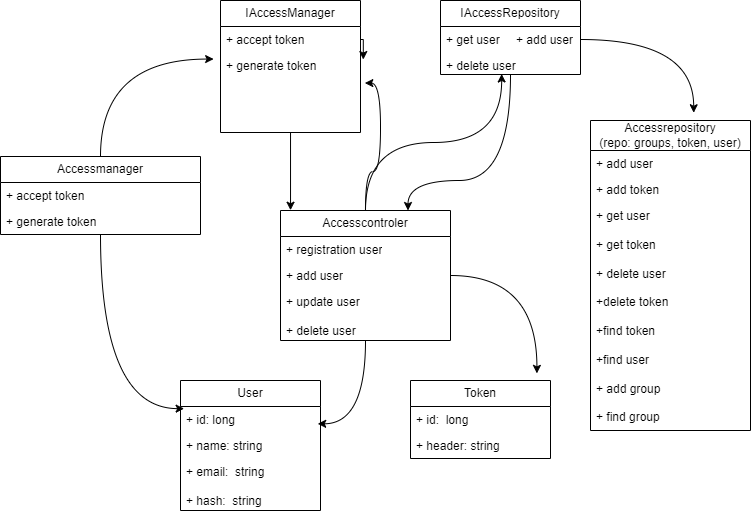

The diagram above was exported from draw.io. Its source (the exported page's mxGraphModel, read from the mxfile embedded in the PNG):
<mxGraphModel dx="1290" dy="573" grid="1" gridSize="10" guides="1" tooltips="1" connect="1" arrows="1" fold="1" page="1" pageScale="1" pageWidth="827" pageHeight="1169" math="0" shadow="0">
  <root>
    <mxCell id="0" />
    <mxCell id="1" parent="0" />
    <mxCell id="2cwhpfjq1McCob_hTJCw-38" style="edgeStyle=orthogonalEdgeStyle;rounded=0;orthogonalLoop=1;jettySize=auto;html=1;entryX=-0.049;entryY=0.082;entryDx=0;entryDy=0;entryPerimeter=0;curved=1;" edge="1" parent="1" source="2cwhpfjq1McCob_hTJCw-1" target="2cwhpfjq1McCob_hTJCw-12">
      <mxGeometry relative="1" as="geometry" />
    </mxCell>
    <mxCell id="2cwhpfjq1McCob_hTJCw-40" style="edgeStyle=orthogonalEdgeStyle;rounded=0;orthogonalLoop=1;jettySize=auto;html=1;entryX=0.026;entryY=0.082;entryDx=0;entryDy=0;entryPerimeter=0;curved=1;" edge="1" parent="1" source="2cwhpfjq1McCob_hTJCw-1" target="2cwhpfjq1McCob_hTJCw-23">
      <mxGeometry relative="1" as="geometry" />
    </mxCell>
    <mxCell id="2cwhpfjq1McCob_hTJCw-1" value="Accessmanager" style="swimlane;fontStyle=0;childLayout=stackLayout;horizontal=1;startSize=26;fillColor=none;horizontalStack=0;resizeParent=1;resizeParentMax=0;resizeLast=0;collapsible=1;marginBottom=0;whiteSpace=wrap;html=1;" vertex="1" parent="1">
      <mxGeometry x="40" y="196" width="200" height="78" as="geometry" />
    </mxCell>
    <mxCell id="2cwhpfjq1McCob_hTJCw-2" value="+ accept token" style="text;strokeColor=none;fillColor=none;align=left;verticalAlign=top;spacingLeft=4;spacingRight=4;overflow=hidden;rotatable=0;points=[[0,0.5],[1,0.5]];portConstraint=eastwest;whiteSpace=wrap;html=1;" vertex="1" parent="2cwhpfjq1McCob_hTJCw-1">
      <mxGeometry y="26" width="200" height="26" as="geometry" />
    </mxCell>
    <mxCell id="2cwhpfjq1McCob_hTJCw-3" value="+ generate token" style="text;strokeColor=none;fillColor=none;align=left;verticalAlign=top;spacingLeft=4;spacingRight=4;overflow=hidden;rotatable=0;points=[[0,0.5],[1,0.5]];portConstraint=eastwest;whiteSpace=wrap;html=1;" vertex="1" parent="2cwhpfjq1McCob_hTJCw-1">
      <mxGeometry y="52" width="200" height="26" as="geometry" />
    </mxCell>
    <mxCell id="2cwhpfjq1McCob_hTJCw-31" style="edgeStyle=orthogonalEdgeStyle;rounded=0;orthogonalLoop=1;jettySize=auto;html=1;entryX=0.437;entryY=0.977;entryDx=0;entryDy=0;entryPerimeter=0;curved=1;endArrow=classic;endFill=1;" edge="1" parent="1" source="2cwhpfjq1McCob_hTJCw-5" target="2cwhpfjq1McCob_hTJCw-17">
      <mxGeometry relative="1" as="geometry" />
    </mxCell>
    <mxCell id="2cwhpfjq1McCob_hTJCw-37" style="edgeStyle=orthogonalEdgeStyle;rounded=0;orthogonalLoop=1;jettySize=auto;html=1;entryX=1.031;entryY=0.382;entryDx=0;entryDy=0;entryPerimeter=0;curved=1;" edge="1" parent="1" source="2cwhpfjq1McCob_hTJCw-5" target="2cwhpfjq1McCob_hTJCw-12">
      <mxGeometry relative="1" as="geometry">
        <mxPoint x="350" y="140" as="targetPoint" />
      </mxGeometry>
    </mxCell>
    <mxCell id="2cwhpfjq1McCob_hTJCw-41" style="edgeStyle=orthogonalEdgeStyle;rounded=0;orthogonalLoop=1;jettySize=auto;html=1;entryX=0.98;entryY=-0.334;entryDx=0;entryDy=0;entryPerimeter=0;curved=1;" edge="1" parent="1" source="2cwhpfjq1McCob_hTJCw-5" target="2cwhpfjq1McCob_hTJCw-24">
      <mxGeometry relative="1" as="geometry" />
    </mxCell>
    <mxCell id="2cwhpfjq1McCob_hTJCw-5" value="Accesscontroler" style="swimlane;fontStyle=0;childLayout=stackLayout;horizontal=1;startSize=26;fillColor=none;horizontalStack=0;resizeParent=1;resizeParentMax=0;resizeLast=0;collapsible=1;marginBottom=0;whiteSpace=wrap;html=1;" vertex="1" parent="1">
      <mxGeometry x="320" y="250" width="170" height="130" as="geometry" />
    </mxCell>
    <mxCell id="2cwhpfjq1McCob_hTJCw-6" value="+ registration user" style="text;strokeColor=none;fillColor=none;align=left;verticalAlign=top;spacingLeft=4;spacingRight=4;overflow=hidden;rotatable=0;points=[[0,0.5],[1,0.5]];portConstraint=eastwest;whiteSpace=wrap;html=1;" vertex="1" parent="2cwhpfjq1McCob_hTJCw-5">
      <mxGeometry y="26" width="170" height="26" as="geometry" />
    </mxCell>
    <mxCell id="2cwhpfjq1McCob_hTJCw-7" value="+ add user" style="text;strokeColor=none;fillColor=none;align=left;verticalAlign=top;spacingLeft=4;spacingRight=4;overflow=hidden;rotatable=0;points=[[0,0.5],[1,0.5]];portConstraint=eastwest;whiteSpace=wrap;html=1;" vertex="1" parent="2cwhpfjq1McCob_hTJCw-5">
      <mxGeometry y="52" width="170" height="26" as="geometry" />
    </mxCell>
    <mxCell id="2cwhpfjq1McCob_hTJCw-8" value="+ update user&lt;br&gt;&lt;br&gt;+ delete user" style="text;strokeColor=none;fillColor=none;align=left;verticalAlign=top;spacingLeft=4;spacingRight=4;overflow=hidden;rotatable=0;points=[[0,0.5],[1,0.5]];portConstraint=eastwest;whiteSpace=wrap;html=1;" vertex="1" parent="2cwhpfjq1McCob_hTJCw-5">
      <mxGeometry y="78" width="170" height="52" as="geometry" />
    </mxCell>
    <mxCell id="2cwhpfjq1McCob_hTJCw-35" style="edgeStyle=orthogonalEdgeStyle;rounded=0;orthogonalLoop=1;jettySize=auto;html=1;entryX=0.059;entryY=-0.002;entryDx=0;entryDy=0;entryPerimeter=0;curved=1;" edge="1" parent="1" source="2cwhpfjq1McCob_hTJCw-10" target="2cwhpfjq1McCob_hTJCw-5">
      <mxGeometry relative="1" as="geometry" />
    </mxCell>
    <mxCell id="2cwhpfjq1McCob_hTJCw-10" value="IAccessManager" style="swimlane;fontStyle=0;childLayout=stackLayout;horizontal=1;startSize=26;fillColor=none;horizontalStack=0;resizeParent=1;resizeParentMax=0;resizeLast=0;collapsible=1;marginBottom=0;whiteSpace=wrap;html=1;" vertex="1" parent="1">
      <mxGeometry x="260" y="40" width="140" height="132" as="geometry" />
    </mxCell>
    <mxCell id="2cwhpfjq1McCob_hTJCw-36" style="edgeStyle=orthogonalEdgeStyle;rounded=0;orthogonalLoop=1;jettySize=auto;html=1;exitX=1;exitY=0.5;exitDx=0;exitDy=0;entryX=1.02;entryY=0.088;entryDx=0;entryDy=0;entryPerimeter=0;" edge="1" parent="2cwhpfjq1McCob_hTJCw-10" source="2cwhpfjq1McCob_hTJCw-11" target="2cwhpfjq1McCob_hTJCw-12">
      <mxGeometry relative="1" as="geometry" />
    </mxCell>
    <mxCell id="2cwhpfjq1McCob_hTJCw-11" value="+ accept token" style="text;strokeColor=none;fillColor=none;align=left;verticalAlign=top;spacingLeft=4;spacingRight=4;overflow=hidden;rotatable=0;points=[[0,0.5],[1,0.5]];portConstraint=eastwest;whiteSpace=wrap;html=1;" vertex="1" parent="2cwhpfjq1McCob_hTJCw-10">
      <mxGeometry y="26" width="140" height="26" as="geometry" />
    </mxCell>
    <mxCell id="2cwhpfjq1McCob_hTJCw-12" value="+ generate token" style="text;strokeColor=none;fillColor=none;align=left;verticalAlign=top;spacingLeft=4;spacingRight=4;overflow=hidden;rotatable=0;points=[[0,0.5],[1,0.5]];portConstraint=eastwest;whiteSpace=wrap;html=1;" vertex="1" parent="2cwhpfjq1McCob_hTJCw-10">
      <mxGeometry y="52" width="140" height="80" as="geometry" />
    </mxCell>
    <mxCell id="2cwhpfjq1McCob_hTJCw-32" style="edgeStyle=orthogonalEdgeStyle;rounded=0;orthogonalLoop=1;jettySize=auto;html=1;entryX=0.75;entryY=0;entryDx=0;entryDy=0;curved=1;" edge="1" parent="1" source="2cwhpfjq1McCob_hTJCw-14" target="2cwhpfjq1McCob_hTJCw-5">
      <mxGeometry relative="1" as="geometry">
        <Array as="points">
          <mxPoint x="550" y="220" />
          <mxPoint x="448" y="220" />
        </Array>
      </mxGeometry>
    </mxCell>
    <mxCell id="2cwhpfjq1McCob_hTJCw-14" value="IAccessRepository" style="swimlane;fontStyle=0;childLayout=stackLayout;horizontal=1;startSize=26;fillColor=none;horizontalStack=0;resizeParent=1;resizeParentMax=0;resizeLast=0;collapsible=1;marginBottom=0;whiteSpace=wrap;html=1;" vertex="1" parent="1">
      <mxGeometry x="480" y="40" width="140" height="74" as="geometry" />
    </mxCell>
    <mxCell id="2cwhpfjq1McCob_hTJCw-16" value="+ get user" style="text;strokeColor=none;fillColor=none;align=left;verticalAlign=top;spacingLeft=4;spacingRight=4;overflow=hidden;rotatable=0;points=[[0,0.5],[1,0.5]];portConstraint=eastwest;whiteSpace=wrap;html=1;" vertex="1" parent="2cwhpfjq1McCob_hTJCw-14">
      <mxGeometry y="26" width="140" height="26" as="geometry" />
    </mxCell>
    <mxCell id="2cwhpfjq1McCob_hTJCw-17" value="+ delete user" style="text;strokeColor=none;fillColor=none;align=left;verticalAlign=top;spacingLeft=4;spacingRight=4;overflow=hidden;rotatable=0;points=[[0,0.5],[1,0.5]];portConstraint=eastwest;whiteSpace=wrap;html=1;" vertex="1" parent="2cwhpfjq1McCob_hTJCw-14">
      <mxGeometry y="52" width="140" height="22" as="geometry" />
    </mxCell>
    <mxCell id="2cwhpfjq1McCob_hTJCw-18" value="Accessrepository&lt;br&gt;(repo: groups, token, user)" style="swimlane;fontStyle=0;childLayout=stackLayout;horizontal=1;startSize=30;fillColor=none;horizontalStack=0;resizeParent=1;resizeParentMax=0;resizeLast=0;collapsible=1;marginBottom=0;whiteSpace=wrap;html=1;" vertex="1" parent="1">
      <mxGeometry x="630" y="160" width="160" height="310" as="geometry" />
    </mxCell>
    <mxCell id="2cwhpfjq1McCob_hTJCw-19" value="+ add user" style="text;strokeColor=none;fillColor=none;align=left;verticalAlign=top;spacingLeft=4;spacingRight=4;overflow=hidden;rotatable=0;points=[[0,0.5],[1,0.5]];portConstraint=eastwest;whiteSpace=wrap;html=1;" vertex="1" parent="2cwhpfjq1McCob_hTJCw-18">
      <mxGeometry y="30" width="160" height="26" as="geometry" />
    </mxCell>
    <mxCell id="2cwhpfjq1McCob_hTJCw-20" value="+ add token" style="text;strokeColor=none;fillColor=none;align=left;verticalAlign=top;spacingLeft=4;spacingRight=4;overflow=hidden;rotatable=0;points=[[0,0.5],[1,0.5]];portConstraint=eastwest;whiteSpace=wrap;html=1;" vertex="1" parent="2cwhpfjq1McCob_hTJCw-18">
      <mxGeometry y="56" width="160" height="26" as="geometry" />
    </mxCell>
    <mxCell id="2cwhpfjq1McCob_hTJCw-21" value="+ get user&lt;br&gt;&lt;br&gt;+ get token&lt;br&gt;&lt;br&gt;+ delete user&lt;br&gt;&lt;br&gt;+delete token&lt;br&gt;&lt;br&gt;+find token&lt;br&gt;&lt;br&gt;+find user&lt;br&gt;&lt;br&gt;+ add group&lt;br&gt;&lt;br&gt;+ find group" style="text;strokeColor=none;fillColor=none;align=left;verticalAlign=top;spacingLeft=4;spacingRight=4;overflow=hidden;rotatable=0;points=[[0,0.5],[1,0.5]];portConstraint=eastwest;whiteSpace=wrap;html=1;" vertex="1" parent="2cwhpfjq1McCob_hTJCw-18">
      <mxGeometry y="82" width="160" height="228" as="geometry" />
    </mxCell>
    <mxCell id="2cwhpfjq1McCob_hTJCw-22" value="User" style="swimlane;fontStyle=0;childLayout=stackLayout;horizontal=1;startSize=26;fillColor=none;horizontalStack=0;resizeParent=1;resizeParentMax=0;resizeLast=0;collapsible=1;marginBottom=0;whiteSpace=wrap;html=1;" vertex="1" parent="1">
      <mxGeometry x="220" y="420" width="140" height="130" as="geometry" />
    </mxCell>
    <mxCell id="2cwhpfjq1McCob_hTJCw-23" value="+ id: long" style="text;strokeColor=none;fillColor=none;align=left;verticalAlign=top;spacingLeft=4;spacingRight=4;overflow=hidden;rotatable=0;points=[[0,0.5],[1,0.5]];portConstraint=eastwest;whiteSpace=wrap;html=1;" vertex="1" parent="2cwhpfjq1McCob_hTJCw-22">
      <mxGeometry y="26" width="140" height="26" as="geometry" />
    </mxCell>
    <mxCell id="2cwhpfjq1McCob_hTJCw-24" value="+ name: string" style="text;strokeColor=none;fillColor=none;align=left;verticalAlign=top;spacingLeft=4;spacingRight=4;overflow=hidden;rotatable=0;points=[[0,0.5],[1,0.5]];portConstraint=eastwest;whiteSpace=wrap;html=1;" vertex="1" parent="2cwhpfjq1McCob_hTJCw-22">
      <mxGeometry y="52" width="140" height="26" as="geometry" />
    </mxCell>
    <mxCell id="2cwhpfjq1McCob_hTJCw-25" value="+ email:&amp;nbsp; string&lt;br&gt;&lt;br&gt;+ hash:&amp;nbsp; string" style="text;strokeColor=none;fillColor=none;align=left;verticalAlign=top;spacingLeft=4;spacingRight=4;overflow=hidden;rotatable=0;points=[[0,0.5],[1,0.5]];portConstraint=eastwest;whiteSpace=wrap;html=1;" vertex="1" parent="2cwhpfjq1McCob_hTJCw-22">
      <mxGeometry y="78" width="140" height="52" as="geometry" />
    </mxCell>
    <mxCell id="2cwhpfjq1McCob_hTJCw-26" value="Token" style="swimlane;fontStyle=0;childLayout=stackLayout;horizontal=1;startSize=26;fillColor=none;horizontalStack=0;resizeParent=1;resizeParentMax=0;resizeLast=0;collapsible=1;marginBottom=0;whiteSpace=wrap;html=1;" vertex="1" parent="1">
      <mxGeometry x="450" y="420" width="140" height="78" as="geometry" />
    </mxCell>
    <mxCell id="2cwhpfjq1McCob_hTJCw-27" value="+ id:&amp;nbsp; long" style="text;strokeColor=none;fillColor=none;align=left;verticalAlign=top;spacingLeft=4;spacingRight=4;overflow=hidden;rotatable=0;points=[[0,0.5],[1,0.5]];portConstraint=eastwest;whiteSpace=wrap;html=1;" vertex="1" parent="2cwhpfjq1McCob_hTJCw-26">
      <mxGeometry y="26" width="140" height="26" as="geometry" />
    </mxCell>
    <mxCell id="2cwhpfjq1McCob_hTJCw-28" value="+ header: string" style="text;strokeColor=none;fillColor=none;align=left;verticalAlign=top;spacingLeft=4;spacingRight=4;overflow=hidden;rotatable=0;points=[[0,0.5],[1,0.5]];portConstraint=eastwest;whiteSpace=wrap;html=1;" vertex="1" parent="2cwhpfjq1McCob_hTJCw-26">
      <mxGeometry y="52" width="140" height="26" as="geometry" />
    </mxCell>
    <mxCell id="2cwhpfjq1McCob_hTJCw-39" style="edgeStyle=orthogonalEdgeStyle;rounded=0;orthogonalLoop=1;jettySize=auto;html=1;entryX=0.645;entryY=-0.025;entryDx=0;entryDy=0;entryPerimeter=0;curved=1;" edge="1" parent="1" source="2cwhpfjq1McCob_hTJCw-15" target="2cwhpfjq1McCob_hTJCw-18">
      <mxGeometry relative="1" as="geometry" />
    </mxCell>
    <mxCell id="2cwhpfjq1McCob_hTJCw-15" value="+ add user" style="text;strokeColor=none;fillColor=none;align=left;verticalAlign=top;spacingLeft=4;spacingRight=4;overflow=hidden;rotatable=0;points=[[0,0.5],[1,0.5]];portConstraint=eastwest;whiteSpace=wrap;html=1;" vertex="1" parent="1">
      <mxGeometry x="550" y="66" width="70" height="26" as="geometry" />
    </mxCell>
    <mxCell id="2cwhpfjq1McCob_hTJCw-42" style="edgeStyle=orthogonalEdgeStyle;rounded=0;orthogonalLoop=1;jettySize=auto;html=1;entryX=0.903;entryY=-0.091;entryDx=0;entryDy=0;entryPerimeter=0;curved=1;" edge="1" parent="1" source="2cwhpfjq1McCob_hTJCw-7" target="2cwhpfjq1McCob_hTJCw-26">
      <mxGeometry relative="1" as="geometry" />
    </mxCell>
  </root>
</mxGraphModel>